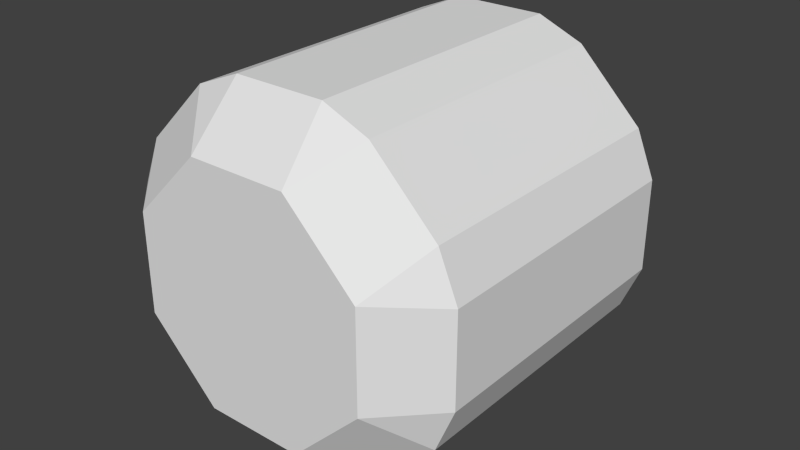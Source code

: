 # Source: ropeend.blend  (saved by Blender 2.62.0; exported with 4.5.12 LTS)
import bpy
from mathutils import Matrix  # noqa: F401  (used for matrix-valued properties, if any)

bpy.ops.wm.read_factory_settings(use_empty=True)
scene = bpy.context.scene
scene.name = 'Scene'

# ---- collections
col_collection_1 = bpy.data.collections.new('Collection 1'); scene.collection.children.link(col_collection_1)

# ---- world
world_world = bpy.data.worlds.new('World'); scene.world = world_world
world_world.color = (0.05088, 0.05088, 0.05088)
world_world.use_sun_shadow = False
world_world.sun_shadow_jitter_overblur = 0.0
world_world.cycles.sampling_method = 'MANUAL'
world_world.cycles.sample_map_resolution = 256

# ---- meshes
me_cylinder = bpy.data.meshes.new('Cylinder')
me_cylinder.from_pydata([(0.06393, 0.1543, -0.25), (0.06393, 0.1543, -0.25), (0.06393, 0.1543, -0.25), (0.06393, 0.1543, 0.25), (0.06393, 0.1543, 0.25), (0.06393, 0.1543, 0.25), (0.1543, 0.06393, -0.25), (0.1543, 0.06393, -0.25), (0.1543, 0.06393, -0.25), (0.1543, 0.06393, 0.25), (0.1543, 0.06393, 0.25), (0.1543, 0.06393, 0.25), (0.1543, -0.06393, -0.25), (0.1543, -0.06393, -0.25), (0.1543, -0.06393, -0.25), (0.1543, -0.06393, 0.25), (0.1543, -0.06393, 0.25), (0.1543, -0.06393, 0.25), (0.06393, -0.1543, -0.25), (0.06393, -0.1543, -0.25), (0.06393, -0.1543, -0.25), (0.06393, -0.1543, 0.25), (0.06393, -0.1543, 0.25), (0.06393, -0.1543, 0.25), (-0.06393, -0.1543, -0.25), (-0.06393, -0.1543, -0.25), (-0.06393, -0.1543, -0.25), (-0.06393, -0.1543, 0.25), (-0.06393, -0.1543, 0.25), (-0.06393, -0.1543, 0.25), (-0.1543, -0.06393, -0.25), (-0.1543, -0.06393, -0.25), (-0.1543, -0.06393, -0.25), (-0.1543, -0.06393, 0.25), (-0.1543, -0.06393, 0.25), (-0.1543, -0.06393, 0.25), (-0.1543, 0.06393, -0.25), (-0.1543, 0.06393, -0.25), (-0.1543, 0.06393, -0.25), (-0.1543, 0.06393, 0.25), (-0.1543, 0.06393, 0.25), (-0.1543, 0.06393, 0.25), (-0.06393, 0.1543, -0.25), (-0.06393, 0.1543, -0.25), (-0.06393, 0.1543, -0.25), (-0.06393, 0.1543, 0.25), (-0.06393, 0.1543, 0.25), (-0.06393, 0.1543, 0.25), (0.05906, 0.2255, -0.1861), (0.05906, 0.2255, 0.1861), (0.1177, 0.2012, 0.1861), (0.1177, 0.2012, -0.1861), (0.2012, 0.1177, -0.1861), (0.2012, 0.1177, 0.1861), (0.2255, 0.05906, 0.1861), (0.2255, 0.05906, -0.1861), (0.2255, -0.05906, -0.1861), (0.2255, -0.05906, 0.1861), (0.2012, -0.1177, 0.1861), (0.2012, -0.1177, -0.1861), (0.1177, -0.2012, -0.1861), (0.1177, -0.2012, 0.1861), (0.05906, -0.2255, 0.1861), (0.05906, -0.2255, -0.1861), (-0.05906, -0.2255, -0.1861), (-0.05906, -0.2255, 0.1861), (-0.1177, -0.2012, 0.1861), (-0.1177, -0.2012, -0.1861), (-0.2012, -0.1177, -0.1861), (-0.2012, -0.1177, 0.1861), (-0.2255, -0.05906, 0.1861), (-0.2255, -0.05906, -0.1861), (-0.2255, 0.05906, -0.1861), (-0.2255, 0.05906, 0.1861), (-0.2012, 0.1177, 0.1861), (-0.2012, 0.1177, -0.1861), (-0.05906, 0.2255, 0.1861), (-0.05906, 0.2255, -0.1861), (-0.1177, 0.2012, -0.1861), (-0.1177, 0.2012, 0.1861)], [], [(2, 0, 1), (4, 5, 3), (7, 8, 6), (10, 11, 9), (13, 14, 12), (16, 17, 15), (19, 20, 18), (22, 23, 21), (25, 26, 24), (28, 29, 27), (31, 32, 30), (34, 35, 33), (37, 38, 36), (40, 41, 39), (43, 44, 42), (46, 47, 45), (50, 51, 48, 49), (54, 55, 52, 53), (58, 59, 56, 57), (62, 63, 60, 61), (66, 67, 64, 65), (70, 71, 68, 69), (74, 75, 72, 73), (78, 79, 76, 77), (0, 44, 43, 1), (6, 0, 2, 7), (51, 2, 1, 48), (3, 9, 11, 4), (45, 3, 5, 46), (4, 50, 49, 5), (12, 6, 8, 13), (55, 8, 7, 52), (9, 15, 17, 10), (10, 54, 53, 11), (18, 12, 14, 19), (59, 14, 13, 56), (15, 21, 23, 16), (16, 58, 57, 17), (24, 18, 20, 25), (63, 20, 19, 60), (21, 27, 29, 22), (22, 62, 61, 23), (30, 24, 26, 31), (67, 26, 25, 64), (27, 33, 35, 28), (28, 66, 65, 29), (36, 30, 32, 37), (71, 32, 31, 68), (33, 39, 41, 34), (34, 70, 69, 35), (44, 36, 38, 42), (75, 38, 37, 72), (39, 45, 47, 40), (40, 74, 73, 41), (42, 78, 77, 43), (79, 47, 46, 76), (76, 49, 48, 77), (50, 53, 52, 51), (54, 57, 56, 55), (58, 61, 60, 59), (62, 65, 64, 63), (66, 69, 68, 67), (70, 73, 72, 71), (74, 79, 78, 75), (43, 77, 48, 1), (2, 51, 52, 7), (8, 55, 56, 13), (14, 59, 60, 19), (20, 63, 64, 25), (26, 67, 68, 31), (32, 71, 72, 37), (38, 75, 78, 42), (5, 49, 76, 46), (11, 53, 50, 4), (17, 57, 54, 10), (23, 61, 58, 16), (29, 65, 62, 22), (35, 69, 66, 28), (41, 73, 70, 34), (47, 79, 74, 40), (0, 30, 36, 44), (33, 3, 45, 39), (18, 0, 6, 12), (0, 18, 24, 30), (15, 33, 27, 21), (33, 15, 9, 3)])
_uv = me_cylinder.uv_layers.new(name='UVMap')
_uv.uv.foreach_set('vector', [0.0, 0.0, 0.0, 0.0, 0.0, 0.0, 0.0, 0.0, 0.0, 0.0, 0.0, 0.0, 0.0, 0.0, 0.0, 0.0, 0.0, 0.0, 0.0, 0.0, 0.0, 0.0, 0.0, 0.0, 0.0, 0.0, 0.0, 0.0, 0.0, 0.0, 0.0, 0.0, 0.0, 0.0, 0.0, 0.0, 0.0, 0.0, 0.0, 0.0, 0.0, 0.0, 0.0, 0.0, 0.0, 0.0, 0.0, 0.0, 0.0, 0.0, 0.0, 0.0, 0.0, 0.0, 0.0, 0.0, 0.0, 0.0, 0.0, 0.0, 0.0, 0.0, 0.0, 0.0, 0.0, 0.0, 0.0, 0.0, 0.0, 0.0, 0.0, 0.0, 0.0, 0.0, 0.0, 0.0, 0.0, 0.0, 0.0, 0.0, 0.0, 0.0, 0.0, 0.0, 0.0, 0.0, 0.0, 0.0, 0.0, 0.0, 0.0, 0.0, 0.0, 0.0, 0.0, 0.0, 0.2999, 0.5031, 0.3009, 0.8259, 0.25, 0.826, 0.249, 0.5032, 0.1415, 0.5029, 0.2018, 0.3104, 0.2553, 0.3099, 0.195, 0.5024, 0.0001115, 0.4413, 0.06044, 0.2488, 0.1041, 0.2797, 0.04374, 0.4722, 0.4966, 0.3919, 0.4976, 0.7147, 0.4467, 0.7148, 0.4457, 0.3921, 0.6499, 0.3914, 0.6509, 0.7142, 0.6001, 0.7144, 0.5991, 0.3916, 0.9481, 0.77, 0.9491, 0.4472, 1.0, 0.4474, 0.999, 0.7701, 0.7948, 0.7695, 0.7958, 0.4468, 0.8467, 0.4469, 0.8457, 0.7697, 0.09668, 0.8265, 0.09569, 0.5037, 0.1466, 0.5036, 0.1476, 0.8263, 0.3238, 0.1976, 0.3496, 0.115, 0.3496, 0.115, 0.3238, 0.1976, 0.2306, 0.2326, 0.3238, 0.1976, 0.3238, 0.1976, 0.2306, 0.2326, 0.3413, 0.2776, 0.3238, 0.1976, 0.3238, 0.1976, 0.3733, 0.246, 0.7028, 0.2511, 0.7028, 0.1402, 0.7028, 0.1402, 0.7028, 0.2511, 0.6244, 0.3295, 0.7028, 0.2511, 0.7028, 0.2511, 0.6244, 0.3295, 0.7028, 0.2511, 0.7645, 0.2468, 0.7435, 0.2977, 0.7028, 0.2511, 0.1248, 0.1994, 0.2306, 0.2326, 0.2306, 0.2326, 0.1248, 0.1994, 0.2018, 0.3104, 0.2306, 0.2326, 0.2306, 0.2326, 0.2553, 0.3099, 0.7028, 0.1402, 0.6244, 0.06176, 0.6244, 0.06176, 0.7028, 0.1402, 0.7028, 0.1402, 0.7435, 0.09351, 0.7645, 0.1444, 0.7028, 0.1402, 0.06831, 0.1176, 0.1248, 0.1994, 0.1248, 0.1994, 0.06831, 0.1176, 0.06044, 0.2488, 0.1248, 0.1994, 0.1248, 0.1994, 0.1041, 0.2797, 0.6244, 0.06176, 0.5135, 0.06176, 0.5135, 0.06176, 0.6244, 0.06176, 0.6244, 0.06176, 0.6201, 3.877e-08, 0.671, 0.02107, 0.6244, 0.06176, 0.0942, 0.03496, 0.06831, 0.1176, 0.06831, 0.1176, 0.0942, 0.03496, 0.0, 0.129, 0.06831, 0.1176, 0.06831, 0.1176, 0.00823, 0.1732, 0.5135, 0.06176, 0.4351, 0.1402, 0.4351, 0.1402, 0.5135, 0.06176, 0.5135, 0.06176, 0.4668, 0.02107, 0.5177, 0.0, 0.5135, 0.06176, 0.1873, 0.0, 0.0942, 0.03496, 0.0942, 0.03496, 0.1873, 0.0, 0.6509, 0.7142, 0.6044, 0.7698, 0.6044, 0.7698, 0.6001, 0.7144, 0.4351, 0.1402, 0.4351, 0.2511, 0.4351, 0.2511, 0.4351, 0.1402, 0.4351, 0.1402, 0.3733, 0.1444, 0.3944, 0.09351, 0.4351, 0.1402, 0.0, 0.0, 0.0, 0.0, 0.0, 0.0, 0.0, 0.0, 0.9491, 0.4472, 0.9535, 0.3918, 0.9535, 0.3918, 1.0, 0.4474, 0.4351, 0.2511, 0.5135, 0.3295, 0.5135, 0.3295, 0.4351, 0.2511, 0.4351, 0.2511, 0.3944, 0.2977, 0.3733, 0.2468, 0.4351, 0.2511, 0.3496, 0.115, 0.2931, 0.03316, 0.2931, 0.03316, 0.3496, 0.115, 0.7958, 0.4468, 0.8426, 0.3915, 0.8426, 0.3915, 0.8467, 0.4469, 0.5135, 0.3295, 0.6244, 0.3295, 0.6244, 0.3295, 0.5135, 0.3295, 0.5135, 0.3295, 0.5177, 0.3912, 0.4668, 0.3701, 0.5135, 0.3295, 0.1435, 0.8818, 0.09668, 0.8265, 0.1476, 0.8263, 0.1435, 0.8818, 0.6201, 0.3912, 0.6244, 0.3295, 0.6244, 0.3295, 0.671, 0.3701, 0.1466, 0.5036, 0.249, 0.5032, 0.25, 0.826, 0.1476, 0.8263, 0.2999, 0.5031, 0.3723, 0.5029, 0.3733, 0.8256, 0.3009, 0.8259, 0.1415, 0.5029, 0.04374, 0.4722, 0.1041, 0.2797, 0.2018, 0.3104, 0.3733, 0.3923, 0.4457, 0.3921, 0.4467, 0.7148, 0.3743, 0.7151, 0.4966, 0.3919, 0.5991, 0.3916, 0.6001, 0.7144, 0.4976, 0.7147, 0.6499, 0.3914, 0.7224, 0.3912, 0.7234, 0.714, 0.6509, 0.7142, 0.9481, 0.77, 0.8457, 0.7697, 0.8467, 0.4469, 0.9491, 0.4472, 0.02325, 0.5039, 0.09569, 0.5037, 0.09668, 0.8265, 0.02424, 0.8267, 0.1435, 0.8818, 0.1476, 0.8263, 0.25, 0.826, 0.2544, 0.8814, 0.3238, 0.1976, 0.3413, 0.2776, 0.2553, 0.3099, 0.2306, 0.2326, 0.2306, 0.2326, 0.2018, 0.3104, 0.1041, 0.2797, 0.1248, 0.1994, 0.1248, 0.1994, 0.06044, 0.2488, 0.00823, 0.1732, 0.06831, 0.1176, 0.4936, 0.7701, 0.4976, 0.7147, 0.6001, 0.7144, 0.6044, 0.7698, 0.6044, 0.7698, 0.6509, 0.7142, 0.7234, 0.714, 0.6829, 0.7695, 0.9535, 0.3918, 0.9491, 0.4472, 0.8467, 0.4469, 0.8426, 0.3915, 0.8426, 0.3915, 0.7958, 0.4468, 0.7234, 0.4465, 0.7642, 0.3912, 0.7028, 0.2511, 0.7435, 0.2977, 0.671, 0.3701, 0.6244, 0.3295, 0.7028, 0.1402, 0.7645, 0.1444, 0.7645, 0.2468, 0.7028, 0.2511, 0.6244, 0.06176, 0.671, 0.02107, 0.7435, 0.09351, 0.7028, 0.1402, 0.5135, 0.06176, 0.5177, 0.0, 0.6201, 3.877e-08, 0.6244, 0.06176, 0.4351, 0.1402, 0.3944, 0.09351, 0.4668, 0.02107, 0.5135, 0.06176, 0.4351, 0.2511, 0.3733, 0.2468, 0.3733, 0.1444, 0.4351, 0.1402, 0.5135, 0.3295, 0.4668, 0.3701, 0.3944, 0.2977, 0.4351, 0.2511, 0.6244, 0.3295, 0.6201, 0.3912, 0.5177, 0.3912, 0.5135, 0.3295, 0.3238, 0.1976, 0.1873, 0.0, 0.2931, 0.03316, 0.3496, 0.115, 0.4351, 0.2511, 0.7028, 0.2511, 0.6244, 0.3295, 0.5135, 0.3295, 0.06831, 0.1176, 0.3238, 0.1976, 0.2306, 0.2326, 0.1248, 0.1994, 0.3238, 0.1976, 0.06831, 0.1176, 0.0942, 0.03496, 0.1873, 0.0, 0.6244, 0.06176, 0.4351, 0.2511, 0.4351, 0.1402, 0.5135, 0.06176, 0.4351, 0.2511, 0.6244, 0.06176, 0.7028, 0.1402, 0.7028, 0.2511])
me_cylinder.use_remesh_preserve_volume = False
me_cylinder.use_remesh_preserve_attributes = False
me_cylinder.use_mirror_vertex_groups = False
me_cylinder.update()

# ---- objects
ob_cylinder = bpy.data.objects.new('Cylinder', me_cylinder)

# ---- transforms, parenting, visibility, modifiers, constraints
ob_cylinder.location = (0.0, 0.0, 0.0)
ob_cylinder.rotation_euler = (1.571, 0.0, 0.0)
ob_cylinder.lineart.crease_threshold = 0.0

# ---- collection membership
col_collection_1.objects.link(ob_cylinder)

# ---- scene / render settings (as saved in the file)
scene.frame_start = 1; scene.frame_end = 250; scene.frame_set(1)
scene.render.engine = 'BLENDER_EEVEE_NEXT'
scene.render.image_settings.color_mode = 'RGB'
scene.render.image_settings.compression = 90
scene.render.resolution_percentage = 50
scene.render.dither_intensity = 0.0
scene.render.bake_margin = 2
scene.render.bake_bias = 0.0
scene.cycles.use_denoising = False
scene.cycles.samples = 10
scene.cycles.sampling_pattern = 'TABULATED_SOBOL'
scene.cycles.light_sampling_threshold = 0.0
scene.cycles.use_adaptive_sampling = False
scene.cycles.use_light_tree = False
scene.cycles.blur_glossy = 0.0
scene.cycles.volume_bounces = 1
scene.cycles.pixel_filter_type = 'GAUSSIAN'
scene.cycles.sample_clamp_indirect = 0.0
scene.view_settings.view_transform = 'Standard'
bpy.context.view_layer.update()

# ---- added for rendering (the .blend has no active camera and no usable light): camera, sun
cam_auto = bpy.data.cameras.new('AutoCamera')
cam_auto.lens = 50.0
cam_auto.sensor_width = 36.0
cam_auto.clip_end = 1000.0
ob_auto_camera = bpy.data.objects.new('AutoCamera', cam_auto)
scene.collection.objects.link(ob_auto_camera)
ob_auto_camera.location = (0.749909, -0.899891, 0.599927)
ob_auto_camera.rotation_euler = (1.09748, -7.21219e-08, 0.694738)
scene.camera = ob_auto_camera
light_auto_sun = bpy.data.lights.new('AutoSun', 'SUN')
light_auto_sun.energy = 3.0
light_auto_sun.angle = 0.0523599
ob_auto_sun = bpy.data.objects.new('AutoSun', light_auto_sun)
scene.collection.objects.link(ob_auto_sun)
ob_auto_sun.rotation_euler = (0.872665, 0.174533, 0.523599)
bpy.context.view_layer.update()
